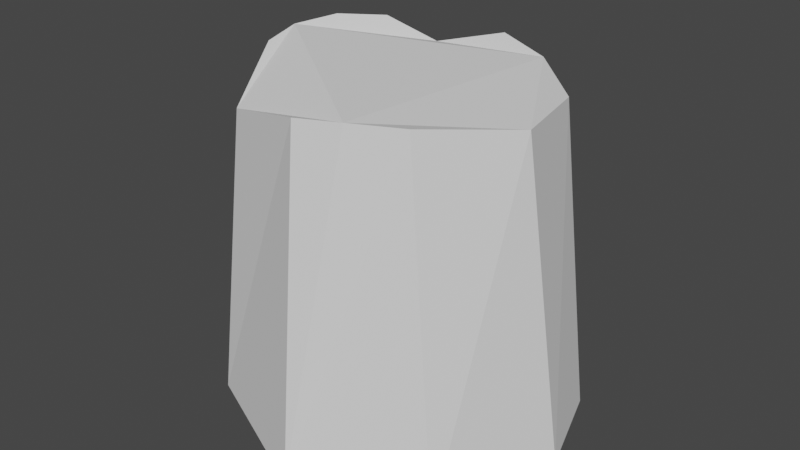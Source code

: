 # Source: tree_stump.blend  (saved by Blender 2.81.16; exported with 4.5.12 LTS)
import bpy
from mathutils import Matrix  # noqa: F401  (used for matrix-valued properties, if any)

bpy.ops.wm.read_factory_settings(use_empty=True)
scene = bpy.context.scene
scene.name = 'Scene'

# ---- collections
col_collection = bpy.data.collections.new('Collection'); scene.collection.children.link(col_collection)

# ---- world
world_world = bpy.data.worlds.new('World'); scene.world = world_world
world_world.use_nodes = True; world_world.node_tree.nodes.clear()
_N = world_world.node_tree.nodes; _L = world_world.node_tree.links
n0 = _N.new('ShaderNodeOutputWorld'); n0.name = 'World Output'; n0.location = (300, 300)
n1 = _N.new('ShaderNodeBackground'); n1.name = 'Background'; n1.location = (10, 300)
n1.inputs[0].default_value = (0.05088, 0.05088, 0.05088, 1.0)
_L.new(n1.outputs[0], n0.inputs[0])
n0.is_active_output = True
world_world.color = (0.05088, 0.05088, 0.05088)
world_world.use_sun_shadow = False
world_world.sun_shadow_jitter_overblur = 0.0

# ---- meshes
me_cylinder_001 = bpy.data.meshes.new('Cylinder.001')
me_cylinder_001.from_pydata([(0.4427, 1.351, -1.0), (1.098, 0.5831, -1.0), (1.331, -0.07156, -1.0), (1.044, -0.9615, -1.0), (0.1289, -1.279, -1.0), (-0.9294, -0.8089, -1.0), (-1.462, -0.3083, -1.0), (-1.2, 0.1727, -1.0), (-0.6711, 1.1, -1.0), (-0.7439, 0.6842, -0.06852), (0.05808, -1.014, -0.08053), (-1.008, 0.05717, -0.05401), (0.01576, 1.023, -0.0917), (-0.9164, 0.3681, -0.04794), (-0.6454, -0.7934, -0.1535), (0.6841, -0.7489, -0.07779), (0.4311, 0.8843, -0.1109), (-0.4562, 0.8802, -0.139), (1.018, -0.09658, -0.1279), (-0.9859, -0.1985, -0.07224), (0.3593, -0.9196, -0.07428), (0.7968, 0.6371, -0.1567)], [], [(2, 1, 21, 18), (3, 2, 18, 15), (5, 4, 10, 14), (6, 5, 14, 19), (4, 5, 6, 7, 8, 0, 1, 2, 3), (11, 13, 7), (16, 21, 1, 0), (19, 11, 7, 6), (17, 12, 0, 8), (9, 17, 8), (15, 20, 4, 3), (13, 9, 8, 7), (12, 16, 0), (13, 11, 19, 14, 10, 20, 15, 18, 21, 16, 12, 17, 9), (20, 10, 4)])
_uv = me_cylinder_001.uv_layers.new(name='UVMap')
_uv.uv.foreach_set('vector', [0.7389, 0.5, 0.8478, 0.5, 0.8571, 0.7108, 0.735, 0.718, 0.6289, 0.5, 0.7389, 0.5, 0.735, 0.718, 0.6178, 0.7306, 0.3952, 0.5, 0.52, 0.5, 0.509, 0.7299, 0.3913, 0.7116, 0.2997, 0.5, 0.3952, 0.5, 0.3913, 0.7116, 0.2818, 0.7319, 0.7794, 0.01734, 0.6066, 0.06468, 0.5227, 0.1766, 0.5166, 0.2902, 0.5962, 0.4268, 0.7875, 0.4776, 0.9434, 0.3866, 0.9837, 0.2337, 0.9218, 0.0865, 0.2409, 0.7365, 0.1892, 0.738, 0.2228, 0.5, 0.9231, 0.7223, 0.8571, 0.7108, 0.8478, 0.5, 0.9658, 0.5, 0.2818, 0.7319, 0.2409, 0.7365, 0.2228, 0.5, 0.2997, 0.5, 0.08061, 0.7153, 0.02666, 0.7271, 0.01843, 0.5, 0.1139, 0.5, 0.1317, 0.7329, 0.08061, 0.7153, 0.1139, 0.5, 0.6178, 0.7306, 0.5592, 0.7314, 0.52, 0.5, 0.6289, 0.5, 0.1892, 0.738, 0.1317, 0.7329, 0.1139, 0.5, 0.2228, 0.5, 0.976, 0.7271, 0.9231, 0.7223, 0.9658, 0.5, 0.1892, 0.738, 0.2409, 0.7365, 0.2818, 0.7319, 0.3913, 0.7116, 0.509, 0.7299, 0.5592, 0.7314, 0.6178, 0.7306, 0.735, 0.718, 0.8571, 0.7108, 0.9231, 0.7223, 0.02666, 0.7271, 0.08061, 0.7153, 0.1317, 0.7329, 0.5592, 0.7314, 0.509, 0.7299, 0.52, 0.5])
me_cylinder_001.use_remesh_fix_poles = True
me_cylinder_001.use_remesh_preserve_attributes = False
me_cylinder_001.use_mirror_vertex_groups = False
me_cylinder_001.update()

# ---- objects
ob_trunk = bpy.data.objects.new('trunk', me_cylinder_001)

# ---- transforms, parenting, visibility, modifiers, constraints
ob_trunk.location = (0.8068, 2.647, 2.347)
ob_trunk.scale = (1.183, 1.229, 3.033)
ob_trunk.lineart.crease_threshold = 0.0

# ---- collection membership
col_collection.objects.link(ob_trunk)

# ---- scene / render settings (as saved in the file)
scene.frame_start = 1; scene.frame_end = 250; scene.frame_set(32)
scene.render.engine = 'BLENDER_EEVEE_NEXT'
scene.cycles.use_denoising = False
scene.cycles.samples = 128
scene.cycles.sampling_pattern = 'TABULATED_SOBOL'
scene.cycles.use_adaptive_sampling = False
scene.cycles.use_light_tree = False
scene.view_settings.view_transform = 'Filmic'
bpy.context.view_layer.update()

# ---- added for rendering (the .blend has no active camera and no usable light): camera, sun
cam_auto = bpy.data.cameras.new('AutoCamera')
cam_auto.lens = 50.0
cam_auto.sensor_width = 36.0
cam_auto.clip_end = 1000.0
ob_auto_camera = bpy.data.objects.new('AutoCamera', cam_auto)
scene.collection.objects.link(ob_auto_camera)
ob_auto_camera.location = (5.77134, -3.35887, 4.79052)
ob_auto_camera.rotation_euler = (1.09748, -7.21219e-08, 0.694738)
scene.camera = ob_auto_camera
light_auto_sun = bpy.data.lights.new('AutoSun', 'SUN')
light_auto_sun.energy = 3.0
light_auto_sun.angle = 0.0523599
ob_auto_sun = bpy.data.objects.new('AutoSun', light_auto_sun)
scene.collection.objects.link(ob_auto_sun)
ob_auto_sun.rotation_euler = (0.872665, 0.174533, 0.523599)
bpy.context.view_layer.update()
